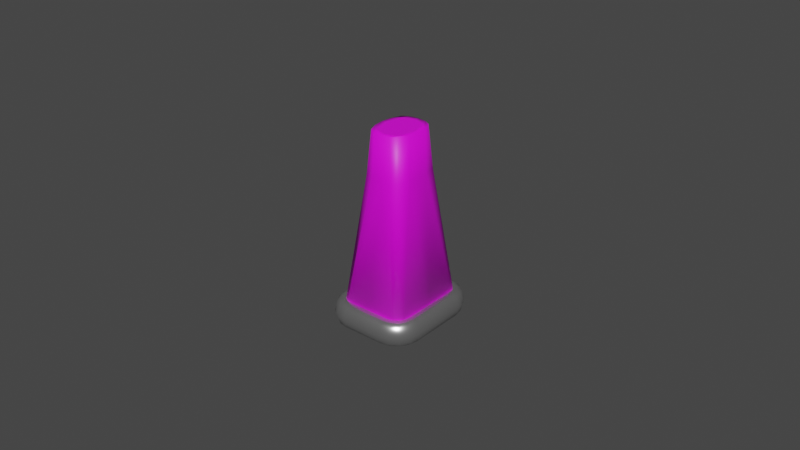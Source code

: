 # Source: Bellows_Nozzle.blend  (saved by Blender 2.92.15; exported with 4.5.12 LTS)
import bpy
from mathutils import Matrix  # noqa: F401  (used for matrix-valued properties, if any)

bpy.ops.wm.read_factory_settings(use_empty=True)
scene = bpy.context.scene
scene.name = 'Scene'

# ---- collections
col_collection = bpy.data.collections.new('Collection'); scene.collection.children.link(col_collection)

# ---- images (referenced by path relative to the original .blend; pixels are not part of the script)
import os
ASSET_DIR = os.environ.get("B2B_ASSET_DIR", "")  # directory of the original .blend (textures are referenced by path, not embedded)
HERE = os.path.dirname(os.path.abspath(__file__))  # packed textures are extracted next to this script under _unpacked/

def load_image(name, relpath, width, height, colorspace="sRGB"):
    """Load a texture the original file referenced (path relative to the .blend, or extracted next to this script)."""
    p = next((c for c in (os.path.join(HERE, relpath), os.path.join(ASSET_DIR, relpath)) if relpath and os.path.exists(c)), "")
    if p:
        img = bpy.data.images.load(p, check_existing=True)
        img.name = name
    else:  # same state as the original file: an image datablock whose file is absent (Cycles renders it pink)
        img = bpy.data.images.new(name, width, height)
        img.source = "FILE"
        img.filepath = "//" + (relpath or name)
    img.colorspace_settings.name = colorspace
    return img
img_notebookcover_albedo_tif = load_image('NotebookCover_Albedo.tif', 'NotebookCover_Albedo.tif', 1024, 1024, 'sRGB')

# ---- materials (node trees are filled in below, after node groups)
mat_nozzlehandle = bpy.data.materials.new('NozzleHandle')
mat_nozzlehandle.use_transparent_shadow = False
mat_gunmetal = bpy.data.materials.new('GunMetal')
mat_gunmetal.use_transparent_shadow = False

# ---- material node trees
mat_nozzlehandle.use_nodes = True; mat_nozzlehandle.node_tree.nodes.clear()
_N = mat_nozzlehandle.node_tree.nodes; _L = mat_nozzlehandle.node_tree.links
n0 = _N.new('ShaderNodeBsdfPrincipled'); n0.name = 'Principled BSDF'; n0.location = (10, 300)
n0.distribution = 'GGX'
n0.subsurface_method = 'BURLEY'
n0.inputs[3].default_value = 1.45
n0.inputs[27].default_value = (0.0, 0.0, 0.0, 1.0)
n0.inputs[28].default_value = 1.0
n1 = _N.new('ShaderNodeOutputMaterial'); n1.name = 'Material Output'; n1.location = (300, 300)
n2 = _N.new('ShaderNodeTexImage'); n2.name = 'Image Texture'; n2.location = (-280, 280)
n2.image = img_notebookcover_albedo_tif
_L.new(n0.outputs[0], n1.inputs[0])
_L.new(n2.outputs[0], n0.inputs[0])
n1.is_active_output = True
mat_gunmetal.use_nodes = True; mat_gunmetal.node_tree.nodes.clear()
_N = mat_gunmetal.node_tree.nodes; _L = mat_gunmetal.node_tree.links
n0 = _N.new('ShaderNodeBsdfPrincipled'); n0.name = 'Principled BSDF'; n0.location = (10, 300)
n0.distribution = 'GGX'
n0.subsurface_method = 'BURLEY'
n0.inputs[1].default_value = 0.9338
n0.inputs[2].default_value = 0.2721
n0.inputs[3].default_value = 1.45
n0.inputs[27].default_value = (0.0, 0.0, 0.0, 1.0)
n0.inputs[28].default_value = 1.0
n1 = _N.new('ShaderNodeOutputMaterial'); n1.name = 'Material Output'; n1.location = (300, 300)
_L.new(n0.outputs[0], n1.inputs[0])
n1.is_active_output = True

# ---- world
world_world = bpy.data.worlds.new('World'); scene.world = world_world
world_world.use_nodes = True; world_world.node_tree.nodes.clear()
_N = world_world.node_tree.nodes; _L = world_world.node_tree.links
n0 = _N.new('ShaderNodeOutputWorld'); n0.name = 'World Output'; n0.location = (300, 300)
n1 = _N.new('ShaderNodeBackground'); n1.name = 'Background'; n1.location = (10, 300)
n1.inputs[0].default_value = (0.05088, 0.05088, 0.05088, 1.0)
_L.new(n1.outputs[0], n0.inputs[0])
n0.is_active_output = True
world_world.color = (0.05088, 0.05088, 0.05088)
world_world.use_sun_shadow = False
world_world.sun_shadow_jitter_overblur = 0.0

# ---- meshes
me_cube_001 = bpy.data.meshes.new('Cube.001')
me_cube_001.from_pydata([(-0.006, 0.007572, 0.03118), (-0.01061, 0.01313, -0.01206), (-0.006598, 0.003714, 0.03118), (-0.01161, 0.01169, -0.01206), (-0.01161, 0.0, -0.01206), (2.725e-09, 0.008287, 0.03118), (2.725e-09, 0.006755, 0.03118), (-0.009099, 0.01438, -0.01206), (-0.009099, 0.01169, -0.01206), (-0.009099, 0.0, -0.01206), (-0.003268, 0.008361, 0.03118), (-0.004913, 0.006627, 0.04481), (-0.006194, 0.003445, 0.04481), (3.918e-09, 0.008287, 0.04481), (3.918e-09, 0.006755, 0.04481), (-0.002778, 0.007862, 0.04481), (-0.003912, 0.005526, 0.04481), (0.006, 0.007572, 0.03118), (0.01061, 0.01313, -0.01206), (0.006598, 0.003714, 0.03118), (0.01161, 0.01169, -0.01206), (0.01161, 0.0, -0.01206), (-1.055e-09, 0.01438, -0.01206), (-1.055e-09, 0.01169, -0.01206), (-1.055e-09, 0.0, -0.01206), (0.009099, 0.01438, -0.01206), (0.009099, 0.01169, -0.01206), (0.009099, 0.0, -0.01206), (0.003268, 0.008361, 0.03118), (0.004913, 0.006627, 0.04481), (0.006194, 0.003445, 0.04481), (0.002778, 0.007862, 0.04481), (0.003912, 0.005526, 0.04481), (-0.006, -0.007572, 0.03118), (-0.01061, -0.01313, -0.01206), (-0.006598, -0.003714, 0.03118), (-0.01161, -0.01169, -0.01206), (-0.006572, 0.0, 0.03118), (2.725e-09, -0.008287, 0.03118), (2.725e-09, -0.006755, 0.03118), (2.725e-09, 0.0, 0.03118), (-0.009099, -0.01438, -0.01206), (-0.009099, -0.01169, -0.01206), (-0.003268, -0.008361, 0.03118), (-0.004913, -0.006627, 0.04481), (-0.006194, -0.003445, 0.04481), (-0.006572, 0.0, 0.04481), (3.918e-09, -0.008287, 0.04481), (3.918e-09, -0.006755, 0.04481), (3.918e-09, 0.0, 0.04481), (-0.002778, -0.007862, 0.04481), (-0.003912, -0.005526, 0.04481), (-0.005142, 0.0, 0.04481), (0.006, -0.007572, 0.03118), (0.01061, -0.01313, -0.01206), (0.006598, -0.003714, 0.03118), (0.01161, -0.01169, -0.01206), (0.006572, 0.0, 0.03118), (-1.055e-09, -0.01438, -0.01206), (-1.055e-09, -0.01169, -0.01206), (0.009099, -0.01438, -0.01206), (0.009099, -0.01169, -0.01206), (0.003268, -0.008361, 0.03118), (0.004913, -0.006627, 0.04481), (0.006194, -0.003445, 0.04481), (0.006572, 0.0, 0.04481), (0.002778, -0.007862, 0.04481), (0.003912, -0.005526, 0.04481), (0.005142, 0.0, 0.04481), (0.0152, 0.009288, -0.01274), (0.0143, 0.009288, -0.01579), (0.01212, 0.009288, -0.01705), (0.00994, 0.009288, -0.01579), (0.009037, 0.009288, -0.01274), (0.00994, 0.009288, -0.009696), (0.01212, 0.009288, -0.008433), (0.0143, 0.009288, -0.009696), (0.01454, 0.01259, -0.01274), (0.01371, 0.01225, -0.01579), (0.0117, 0.01141, -0.01705), (0.009683, 0.01058, -0.01579), (0.008849, 0.01023, -0.01274), (0.009683, 0.01058, -0.009696), (0.0117, 0.01141, -0.008433), (0.01371, 0.01225, -0.009696), (0.01267, 0.01539, -0.01274), (0.01204, 0.01475, -0.01579), (0.01049, 0.01321, -0.01705), (0.008953, 0.01167, -0.01579), (0.008314, 0.01103, -0.01274), (0.008953, 0.01167, -0.009696), (0.01049, 0.01321, -0.008433), (0.01204, 0.01475, -0.009696), (0.009874, 0.01726, -0.01274), (0.009528, 0.01643, -0.01579), (0.008694, 0.01441, -0.01705), (0.00786, 0.0124, -0.01579), (0.007514, 0.01157, -0.01274), (0.00786, 0.0124, -0.009696), (0.008694, 0.01441, -0.008433), (0.009528, 0.01643, -0.009696), (0.006571, 0.01792, -0.01274), (0.006571, 0.01702, -0.01579), (0.006571, 0.01484, -0.01705), (0.006571, 0.01266, -0.01579), (0.006571, 0.01175, -0.01274), (0.006571, 0.01266, -0.009696), (0.006571, 0.01484, -0.008433), (0.006571, 0.01702, -0.009696), (-0.0152, 0.009288, -0.01274), (-0.0143, 0.009288, -0.01579), (-0.01212, 0.009288, -0.01705), (-0.00994, 0.009288, -0.01579), (-0.009037, 0.009288, -0.01274), (-0.00994, 0.009288, -0.009696), (-0.01212, 0.009288, -0.008433), (-0.0143, 0.009288, -0.009696), (-0.01454, 0.01259, -0.01274), (-0.01371, 0.01225, -0.01579), (-0.0117, 0.01141, -0.01705), (-0.009683, 0.01058, -0.01579), (-0.008849, 0.01023, -0.01274), (-0.009683, 0.01058, -0.009696), (-0.0117, 0.01141, -0.008433), (-0.01371, 0.01225, -0.009696), (-0.01267, 0.01539, -0.01274), (-0.01204, 0.01475, -0.01579), (-0.01049, 0.01321, -0.01705), (-0.008953, 0.01167, -0.01579), (-0.008314, 0.01103, -0.01274), (-0.008953, 0.01167, -0.009696), (-0.01049, 0.01321, -0.008433), (-0.01204, 0.01475, -0.009696), (-0.009874, 0.01726, -0.01274), (-0.009528, 0.01643, -0.01579), (-0.008694, 0.01441, -0.01705), (-0.00786, 0.0124, -0.01579), (-0.007514, 0.01157, -0.01274), (-0.00786, 0.0124, -0.009696), (-0.008694, 0.01441, -0.008433), (-0.009528, 0.01643, -0.009696), (-0.006571, 0.01792, -0.01274), (-0.006571, 0.01702, -0.01579), (-0.006571, 0.01484, -0.01705), (-0.006571, 0.01266, -0.01579), (-0.006571, 0.01175, -0.01274), (-0.006571, 0.01266, -0.009696), (-0.006571, 0.01484, -0.008433), (-0.006571, 0.01702, -0.009696), (0.0, 0.01702, -0.009696), (0.0, 0.01484, -0.008433), (0.0, 0.01266, -0.009696), (0.0, 0.01175, -0.01274), (0.0, 0.01266, -0.01579), (0.0, 0.01484, -0.01705), (0.0, 0.01702, -0.01579), (0.0, 0.01792, -0.01274), (0.0152, -0.009288, -0.01274), (0.0143, -0.009288, -0.01579), (0.01212, -0.009288, -0.01705), (0.00994, -0.009288, -0.01579), (0.009037, -0.009288, -0.01274), (0.00994, -0.009288, -0.009696), (0.01212, -0.009288, -0.008433), (0.0143, -0.009288, -0.009696), (0.01454, -0.01259, -0.01274), (0.01371, -0.01225, -0.01579), (0.0117, -0.01141, -0.01705), (0.009683, -0.01058, -0.01579), (0.008849, -0.01023, -0.01274), (0.009683, -0.01058, -0.009696), (0.0117, -0.01141, -0.008433), (0.01371, -0.01225, -0.009696), (0.01267, -0.01539, -0.01274), (0.01204, -0.01475, -0.01579), (0.01049, -0.01321, -0.01705), (0.008953, -0.01167, -0.01579), (0.008314, -0.01103, -0.01274), (0.008953, -0.01167, -0.009696), (0.01049, -0.01321, -0.008433), (0.01204, -0.01475, -0.009696), (0.009874, -0.01726, -0.01274), (0.009528, -0.01643, -0.01579), (0.008694, -0.01441, -0.01705), (0.00786, -0.0124, -0.01579), (0.007514, -0.01157, -0.01274), (0.00786, -0.0124, -0.009696), (0.008694, -0.01441, -0.008433), (0.009528, -0.01643, -0.009696), (0.006571, -0.01792, -0.01274), (0.006571, -0.01702, -0.01579), (0.006571, -0.01484, -0.01705), (0.006571, -0.01266, -0.01579), (0.006571, -0.01175, -0.01274), (0.006571, -0.01266, -0.009696), (0.006571, -0.01484, -0.008433), (0.006571, -0.01702, -0.009696), (0.0152, 0.0, -0.01274), (0.0143, 0.0, -0.01579), (0.01212, 0.0, -0.01705), (0.00994, 0.0, -0.01579), (0.009037, 0.0, -0.01274), (0.00994, 0.0, -0.009696), (0.01212, 0.0, -0.008433), (0.0143, 0.0, -0.009696), (-0.0152, -0.009288, -0.01274), (-0.0143, -0.009288, -0.01579), (-0.01212, -0.009288, -0.01705), (-0.00994, -0.009288, -0.01579), (-0.009037, -0.009288, -0.01274), (-0.00994, -0.009288, -0.009696), (-0.01212, -0.009288, -0.008433), (-0.0143, -0.009288, -0.009696), (-0.01454, -0.01259, -0.01274), (-0.01371, -0.01225, -0.01579), (-0.0117, -0.01141, -0.01705), (-0.009683, -0.01058, -0.01579), (-0.008849, -0.01023, -0.01274), (-0.009683, -0.01058, -0.009696), (-0.0117, -0.01141, -0.008433), (-0.01371, -0.01225, -0.009696), (-0.01267, -0.01539, -0.01274), (-0.01204, -0.01475, -0.01579), (-0.01049, -0.01321, -0.01705), (-0.008953, -0.01167, -0.01579), (-0.008314, -0.01103, -0.01274), (-0.008953, -0.01167, -0.009696), (-0.01049, -0.01321, -0.008433), (-0.01204, -0.01475, -0.009696), (-0.009874, -0.01726, -0.01274), (-0.009528, -0.01643, -0.01579), (-0.008694, -0.01441, -0.01705), (-0.00786, -0.0124, -0.01579), (-0.007514, -0.01157, -0.01274), (-0.00786, -0.0124, -0.009696), (-0.008694, -0.01441, -0.008433), (-0.009528, -0.01643, -0.009696), (-0.006571, -0.01792, -0.01274), (-0.006571, -0.01702, -0.01579), (-0.006571, -0.01484, -0.01705), (-0.006571, -0.01266, -0.01579), (-0.006571, -0.01175, -0.01274), (-0.006571, -0.01266, -0.009696), (-0.006571, -0.01484, -0.008433), (-0.006571, -0.01702, -0.009696), (-0.0152, 0.0, -0.01274), (-0.0143, 0.0, -0.01579), (-0.01212, 0.0, -0.01705), (-0.00994, 0.0, -0.01579), (-0.009037, 0.0, -0.01274), (-0.00994, 0.0, -0.009696), (-0.01212, 0.0, -0.008433), (-0.0143, 0.0, -0.009696), (0.0, -0.01702, -0.009696), (0.0, -0.01484, -0.008433), (0.0, -0.01266, -0.009696), (0.0, -0.01175, -0.01274), (0.0, -0.01266, -0.01579), (0.0, -0.01484, -0.01705), (0.0, -0.01702, -0.01579), (0.0, -0.01792, -0.01274)], [(6, 40), (5, 6), (39, 40), (38, 39)], [(10, 7, 1, 0), (0, 1, 3, 2), (5, 10, 15, 13), (2, 3, 4, 37), (8, 23, 24, 9), (7, 22, 23, 8), (1, 7, 8, 3), (3, 8, 9, 4), (10, 0, 11, 15), (2, 37, 46, 12), (5, 22, 7, 10), (15, 11, 12, 16), (16, 12, 46, 52), (14, 16, 52, 49), (13, 15, 16, 14), (0, 2, 12, 11), (28, 17, 18, 25), (17, 19, 20, 18), (5, 13, 31, 28), (19, 57, 21, 20), (26, 27, 24, 23), (25, 26, 23, 22), (18, 20, 26, 25), (20, 21, 27, 26), (28, 31, 29, 17), (19, 30, 65, 57), (5, 28, 25, 22), (31, 32, 30, 29), (32, 68, 65, 30), (14, 49, 68, 32), (13, 14, 32, 31), (17, 29, 30, 19), (43, 33, 34, 41), (33, 35, 36, 34), (38, 47, 50, 43), (35, 37, 4, 36), (42, 9, 24, 59), (41, 42, 59, 58), (34, 36, 42, 41), (36, 4, 9, 42), (43, 50, 44, 33), (35, 45, 46, 37), (38, 43, 41, 58), (50, 51, 45, 44), (51, 52, 46, 45), (48, 49, 52, 51), (47, 48, 51, 50), (33, 44, 45, 35), (62, 60, 54, 53), (53, 54, 56, 55), (38, 62, 66, 47), (55, 56, 21, 57), (61, 59, 24, 27), (60, 58, 59, 61), (54, 60, 61, 56), (56, 61, 27, 21), (62, 53, 63, 66), (55, 57, 65, 64), (38, 58, 60, 62), (66, 63, 64, 67), (67, 64, 65, 68), (48, 67, 68, 49), (47, 66, 67, 48), (53, 55, 64, 63), (69, 77, 78, 70), (70, 78, 79, 71), (71, 79, 80, 72), (72, 80, 81, 73), (73, 81, 82, 74), (74, 82, 83, 75), (75, 83, 84, 76), (76, 84, 77, 69), (77, 85, 86, 78), (78, 86, 87, 79), (79, 87, 88, 80), (80, 88, 89, 81), (81, 89, 90, 82), (82, 90, 91, 83), (83, 91, 92, 84), (84, 92, 85, 77), (85, 93, 94, 86), (86, 94, 95, 87), (87, 95, 96, 88), (88, 96, 97, 89), (89, 97, 98, 90), (90, 98, 99, 91), (91, 99, 100, 92), (92, 100, 93, 85), (93, 101, 102, 94), (94, 102, 103, 95), (95, 103, 104, 96), (96, 104, 105, 97), (97, 105, 106, 98), (98, 106, 107, 99), (99, 107, 108, 100), (100, 108, 101, 93), (75, 76, 204, 203), (70, 71, 199, 198), (74, 75, 203, 202), (69, 70, 198, 197), (72, 73, 201, 200), (73, 74, 202, 201), (76, 69, 197, 204), (71, 72, 200, 199), (107, 106, 151, 150), (102, 101, 156, 155), (103, 102, 155, 154), (106, 105, 152, 151), (101, 108, 149, 156), (104, 103, 154, 153), (105, 104, 153, 152), (108, 107, 150, 149), (109, 110, 118, 117), (110, 111, 119, 118), (111, 112, 120, 119), (112, 113, 121, 120), (113, 114, 122, 121), (114, 115, 123, 122), (115, 116, 124, 123), (116, 109, 117, 124), (117, 118, 126, 125), (118, 119, 127, 126), (119, 120, 128, 127), (120, 121, 129, 128), (121, 122, 130, 129), (122, 123, 131, 130), (123, 124, 132, 131), (124, 117, 125, 132), (125, 126, 134, 133), (126, 127, 135, 134), (127, 128, 136, 135), (128, 129, 137, 136), (129, 130, 138, 137), (130, 131, 139, 138), (131, 132, 140, 139), (132, 125, 133, 140), (133, 134, 142, 141), (134, 135, 143, 142), (135, 136, 144, 143), (136, 137, 145, 144), (137, 138, 146, 145), (138, 139, 147, 146), (139, 140, 148, 147), (140, 133, 141, 148), (115, 251, 252, 116), (110, 246, 247, 111), (114, 250, 251, 115), (109, 245, 246, 110), (112, 248, 249, 113), (113, 249, 250, 114), (116, 252, 245, 109), (111, 247, 248, 112), (147, 150, 151, 146), (142, 155, 156, 141), (143, 154, 155, 142), (146, 151, 152, 145), (141, 156, 149, 148), (144, 153, 154, 143), (145, 152, 153, 144), (148, 149, 150, 147), (157, 158, 166, 165), (158, 159, 167, 166), (159, 160, 168, 167), (160, 161, 169, 168), (161, 162, 170, 169), (162, 163, 171, 170), (163, 164, 172, 171), (164, 157, 165, 172), (165, 166, 174, 173), (166, 167, 175, 174), (167, 168, 176, 175), (168, 169, 177, 176), (169, 170, 178, 177), (170, 171, 179, 178), (171, 172, 180, 179), (172, 165, 173, 180), (173, 174, 182, 181), (174, 175, 183, 182), (175, 176, 184, 183), (176, 177, 185, 184), (177, 178, 186, 185), (178, 179, 187, 186), (179, 180, 188, 187), (180, 173, 181, 188), (181, 182, 190, 189), (182, 183, 191, 190), (183, 184, 192, 191), (184, 185, 193, 192), (185, 186, 194, 193), (186, 187, 195, 194), (187, 188, 196, 195), (188, 181, 189, 196), (163, 203, 204, 164), (158, 198, 199, 159), (162, 202, 203, 163), (157, 197, 198, 158), (160, 200, 201, 161), (161, 201, 202, 162), (164, 204, 197, 157), (159, 199, 200, 160), (195, 254, 255, 194), (190, 259, 260, 189), (191, 258, 259, 190), (194, 255, 256, 193), (189, 260, 253, 196), (192, 257, 258, 191), (193, 256, 257, 192), (196, 253, 254, 195), (205, 213, 214, 206), (206, 214, 215, 207), (207, 215, 216, 208), (208, 216, 217, 209), (209, 217, 218, 210), (210, 218, 219, 211), (211, 219, 220, 212), (212, 220, 213, 205), (213, 221, 222, 214), (214, 222, 223, 215), (215, 223, 224, 216), (216, 224, 225, 217), (217, 225, 226, 218), (218, 226, 227, 219), (219, 227, 228, 220), (220, 228, 221, 213), (221, 229, 230, 222), (222, 230, 231, 223), (223, 231, 232, 224), (224, 232, 233, 225), (225, 233, 234, 226), (226, 234, 235, 227), (227, 235, 236, 228), (228, 236, 229, 221), (229, 237, 238, 230), (230, 238, 239, 231), (231, 239, 240, 232), (232, 240, 241, 233), (233, 241, 242, 234), (234, 242, 243, 235), (235, 243, 244, 236), (236, 244, 237, 229), (211, 212, 252, 251), (206, 207, 247, 246), (210, 211, 251, 250), (205, 206, 246, 245), (208, 209, 249, 248), (209, 210, 250, 249), (212, 205, 245, 252), (207, 208, 248, 247), (243, 242, 255, 254), (238, 237, 260, 259), (239, 238, 259, 258), (242, 241, 256, 255), (237, 244, 253, 260), (240, 239, 258, 257), (241, 240, 257, 256), (244, 243, 254, 253)])
me_cube_001.polygons.foreach_set('use_smooth', [True] * 256)
me_cube_001.polygons.foreach_set('material_index', [0, 0, 0, 0, 0, 0, 0, 0, 0, 0, 0, 0, 0, 0, 0, 0, 0, 0, 0, 0, 0, 0, 0, 0, 0, 0, 0, 0, 0, 0, 0, 0, 0, 0, 0, 0, 0, 0, 0, 0, 0, 0, 0, 0, 0, 0, 0, 0, 0, 0, 0, 0, 0, 0, 0, 0, 0, 0, 0, 0, 0, 0, 0, 0, 1, 1, 1, 1, 1, 1, 1, 1, 1, 1, 1, 1, 1, 1, 1, 1, 1, 1, 1, 1, 1, 1, 1, 1, 1, 1, 1, 1, 1, 1, 1, 1, 1, 1, 1, 1, 1, 1, 1, 1, 1, 1, 1, 1, 1, 1, 1, 1, 1, 1, 1, 1, 1, 1, 1, 1, 1, 1, 1, 1, 1, 1, 1, 1, 1, 1, 1, 1, 1, 1, 1, 1, 1, 1, 1, 1, 1, 1, 1, 1, 1, 1, 1, 1, 1, 1, 1, 1, 1, 1, 1, 1, 1, 1, 1, 1, 1, 1, 1, 1, 1, 1, 1, 1, 1, 1, 1, 1, 1, 1, 1, 1, 1, 1, 1, 1, 1, 1, 1, 1, 1, 1, 1, 1, 1, 1, 1, 1, 1, 1, 1, 1, 1, 1, 1, 1, 1, 1, 1, 1, 1, 1, 1, 1, 1, 1, 1, 1, 1, 1, 1, 1, 1, 1, 1, 1, 1, 1, 1, 1, 1, 1, 1, 1, 1, 1, 1, 1, 1, 1, 1, 1, 1, 1, 1, 1, 1, 1, 1, 1, 1, 1, 1, 1, 1, 1, 1, 1, 1, 1, 1, 1])
_uv = me_cube_001.uv_layers.new(name='UVMap')
_uv.uv.foreach_set('vector', [2.501, -0.8696, 2.237, 1.106, 2.169, 1.1, 2.377, -0.8733, -0.7118, -0.8724, -0.4602, 1.096, -0.5252, 1.1, -0.8864, -0.8701, 2.649, -0.8699, 2.501, -0.8696, 2.523, -1.485, 2.649, -1.483, -0.8864, -0.8701, -0.5252, 1.1, -1.055, 1.1, -1.055, -0.8702, 0.6147, 2.277, 0.2028, 2.277, 0.2028, 1.748, 0.6147, 1.748, 0.6147, 2.399, 0.2028, 2.399, 0.2028, 2.277, 0.6147, 2.277, 0.683, 2.342, 0.6147, 2.399, 0.6147, 2.277, 0.7284, 2.277, 0.7284, 2.277, 0.6147, 2.277, 0.6147, 1.748, 0.7284, 1.748, 2.501, -0.8696, 2.377, -0.8733, 2.427, -1.491, 2.523, -1.485, -0.8864, -0.8701, -1.055, -0.8702, -1.055, -1.485, -0.8986, -1.486, 2.649, -0.8699, 2.649, 1.106, 2.237, 1.106, 2.501, -0.8696, -0.9012, 1.813, -0.9912, 1.747, -1.033, 1.597, -0.9408, 1.702, -0.9408, 1.702, -1.033, 1.597, -1.033, 1.441, -0.9688, 1.448, -0.7708, 1.777, -0.9408, 1.702, -0.9688, 1.448, -0.7374, 1.473, -0.7784, 1.846, -0.9012, 1.813, -0.9408, 1.702, -0.7708, 1.777, -0.7118, -0.8724, -0.8864, -0.8701, -0.8986, -1.486, -0.7546, -1.491, -0.3102, -0.8732, -0.1865, -0.8766, 0.01582, 1.097, -0.05242, 1.103, 1.234, -0.8621, 1.408, -0.8599, 1.041, 1.107, 0.976, 1.104, -0.4581, -0.874, -0.4562, -1.487, -0.3304, -1.489, -0.3102, -0.8732, 1.408, -0.8599, 1.577, -0.8595, 1.57, 1.108, 1.041, 1.107, -0.2091, 2.277, -0.2091, 1.748, 0.2028, 1.748, 0.2028, 2.277, -0.2091, 2.399, -0.2091, 2.277, 0.2028, 2.277, 0.2028, 2.399, -0.2773, 2.342, -0.3227, 2.277, -0.2091, 2.277, -0.2091, 2.399, -0.3227, 2.277, -0.3227, 1.748, -0.2091, 1.748, -0.2091, 2.277, -0.3102, -0.8732, -0.3304, -1.489, -0.2338, -1.495, -0.1865, -0.8766, 1.408, -0.8599, 1.423, -1.477, 1.578, -1.475, 1.577, -0.8595, -0.4581, -0.874, -0.3102, -0.8732, -0.05242, 1.103, -0.4643, 1.102, -0.6513, 1.84, -0.5887, 1.741, -0.4757, 1.659, -0.5491, 1.795, -0.5887, 1.741, -0.5061, 1.498, -0.4417, 1.505, -0.4757, 1.659, -0.7708, 1.777, -0.7374, 1.473, -0.5061, 1.498, -0.5887, 1.741, -0.7784, 1.846, -0.7708, 1.777, -0.5887, 1.741, -0.6513, 1.84, 1.234, -0.8621, 1.279, -1.481, 1.423, -1.477, 1.408, -0.8599, 0.6439, -0.8745, 0.7737, -0.8735, 1.03, 1.022, 0.9398, 1.02, -1.397, -0.8724, -1.223, -0.8701, -1.584, 1.1, -1.649, 1.096, 0.4923, -0.871, 0.4991, -1.489, 0.6274, -1.489, 0.6439, -0.8745, -1.223, -0.8701, -1.055, -0.8702, -1.055, 1.1, -1.584, 1.1, 0.6147, 1.219, 0.6147, 1.748, 0.2028, 1.748, 0.2028, 1.219, 0.6147, 1.097, 0.6147, 1.219, 0.2028, 1.219, 0.2028, 1.097, 0.683, 1.154, 0.7284, 1.219, 0.6147, 1.219, 0.6147, 1.097, 0.7284, 1.219, 0.7284, 1.748, 0.6147, 1.748, 0.6147, 1.219, 0.6439, -0.8745, 0.6274, -1.489, 0.7265, -1.492, 0.7737, -0.8735, -1.223, -0.8701, -1.211, -1.486, -1.055, -1.485, -1.055, -0.8702, 0.4923, -0.871, 0.6439, -0.8745, 0.9398, 1.02, 0.5304, 1.021, -0.8236, 1.106, -0.8862, 1.205, -0.9991, 1.287, -0.9257, 1.151, -0.8862, 1.205, -0.9688, 1.448, -1.033, 1.441, -0.9991, 1.287, -0.7041, 1.169, -0.7374, 1.473, -0.9688, 1.448, -0.8862, 1.205, -0.6965, 1.1, -0.7041, 1.169, -0.8862, 1.205, -0.8236, 1.106, -1.397, -0.8724, -1.355, -1.491, -1.211, -1.486, -1.223, -0.8701, 0.3456, -0.8674, 0.1209, 1.022, -0.003871, 1.024, 0.2306, -0.8753, 1.919, -0.8599, 2.165, 1.107, 2.1, 1.11, 1.745, -0.8589, 0.4923, -0.871, 0.3456, -0.8674, 0.3759, -1.489, 0.4991, -1.489, 1.745, -0.8589, 2.1, 1.11, 1.57, 1.108, 1.577, -0.8595, -0.2091, 1.219, 0.2028, 1.219, 0.2028, 1.748, -0.2091, 1.748, -0.2091, 1.097, 0.2028, 1.097, 0.2028, 1.219, -0.2091, 1.219, -0.2773, 1.154, -0.2091, 1.097, -0.2091, 1.219, -0.3227, 1.219, -0.3227, 1.219, -0.2091, 1.219, -0.2091, 1.748, -0.3227, 1.748, 0.3456, -0.8674, 0.2306, -0.8753, 0.2817, -1.493, 0.3759, -1.489, 1.745, -0.8589, 1.577, -0.8595, 1.578, -1.475, 1.734, -1.476, 0.4923, -0.871, 0.5304, 1.021, 0.1209, 1.022, 0.3456, -0.8674, -0.5736, 1.133, -0.4836, 1.199, -0.4417, 1.349, -0.5341, 1.244, -0.5341, 1.244, -0.4417, 1.349, -0.4417, 1.505, -0.5061, 1.498, -0.7041, 1.169, -0.5341, 1.244, -0.5061, 1.498, -0.7374, 1.473, -0.6965, 1.1, -0.5736, 1.133, -0.5341, 1.244, -0.7041, 1.169, 1.919, -0.8599, 1.745, -0.8589, 1.734, -1.476, 1.878, -1.479, 0.5, 0.5, 0.5625, 0.5, 0.5625, 0.625, 0.5, 0.625, 0.5, 0.625, 0.5625, 0.625, 0.5625, 0.75, 0.5, 0.75, 0.5, 0.75, 0.5625, 0.75, 0.5625, 0.875, 0.5, 0.875, 0.5, 0.875, 0.5625, 0.875, 0.5625, 1.0, 0.5, 1.0, 0.5, 0.0, 0.5625, 0.0, 0.5625, 0.125, 0.5, 0.125, 0.5, 0.125, 0.5625, 0.125, 0.5625, 0.25, 0.5, 0.25, 0.5, 0.25, 0.5625, 0.25, 0.5625, 0.375, 0.5, 0.375, 0.5, 0.375, 0.5625, 0.375, 0.5625, 0.5, 0.5, 0.5, 0.5625, 0.5, 0.625, 0.5, 0.625, 0.625, 0.5625, 0.625, 0.5625, 0.625, 0.625, 0.625, 0.625, 0.75, 0.5625, 0.75, 0.5625, 0.75, 0.625, 0.75, 0.625, 0.875, 0.5625, 0.875, 0.5625, 0.875, 0.625, 0.875, 0.625, 1.0, 0.5625, 1.0, 0.5625, 0.0, 0.625, 0.0, 0.625, 0.125, 0.5625, 0.125, 0.5625, 0.125, 0.625, 0.125, 0.625, 0.25, 0.5625, 0.25, 0.5625, 0.25, 0.625, 0.25, 0.625, 0.375, 0.5625, 0.375, 0.5625, 0.375, 0.625, 0.375, 0.625, 0.5, 0.5625, 0.5, 0.625, 0.5, 0.6875, 0.5, 0.6875, 0.625, 0.625, 0.625, 0.625, 0.625, 0.6875, 0.625, 0.6875, 0.75, 0.625, 0.75, 0.625, 0.75, 0.6875, 0.75, 0.6875, 0.875, 0.625, 0.875, 0.625, 0.875, 0.6875, 0.875, 0.6875, 1.0, 0.625, 1.0, 0.625, 0.0, 0.6875, 0.0, 0.6875, 0.125, 0.625, 0.125, 0.625, 0.125, 0.6875, 0.125, 0.6875, 0.25, 0.625, 0.25, 0.625, 0.25, 0.6875, 0.25, 0.6875, 0.375, 0.625, 0.375, 0.625, 0.375, 0.6875, 0.375, 0.6875, 0.5, 0.625, 0.5, 0.6875, 0.5, 0.75, 0.5, 0.75, 0.625, 0.6875, 0.625, 0.6875, 0.625, 0.75, 0.625, 0.75, 0.75, 0.6875, 0.75, 0.6875, 0.75, 0.75, 0.75, 0.75, 0.875, 0.6875, 0.875, 0.6875, 0.875, 0.75, 0.875, 0.75, 1.0, 0.6875, 1.0, 0.6875, 0.0, 0.75, 0.0, 0.75, 0.125, 0.6875, 0.125, 0.6875, 0.125, 0.75, 0.125, 0.75, 0.25, 0.6875, 0.25, 0.6875, 0.25, 0.75, 0.25, 0.75, 0.375, 0.6875, 0.375, 0.6875, 0.375, 0.75, 0.375, 0.75, 0.5, 0.6875, 0.5, 0.5, 0.25, 0.5, 0.375, 0.5, 0.375, 0.5, 0.25, 0.5, 0.625, 0.5, 0.75, 0.5, 0.75, 0.5, 0.625, 0.5, 0.125, 0.5, 0.25, 0.5, 0.25, 0.5, 0.125, 0.5, 0.5, 0.5, 0.625, 0.5, 0.625, 0.5, 0.5, 0.5, 0.875, 0.5, 1.0, 0.5, 1.0, 0.5, 0.875, 0.5, 0.0, 0.5, 0.125, 0.5, 0.125, 0.5, 0.0, 0.5, 0.375, 0.5, 0.5, 0.5, 0.5, 0.5, 0.375, 0.5, 0.75, 0.5, 0.875, 0.5, 0.875, 0.5, 0.75, 0.75, 0.25, 0.75, 0.125, 0.75, 0.125, 0.75, 0.25, 0.75, 0.625, 0.75, 0.5, 0.75, 0.5, 0.75, 0.625, 0.75, 0.75, 0.75, 0.625, 0.75, 0.625, 0.75, 0.75, 0.75, 0.125, 0.75, 0.0, 0.75, 0.0, 0.75, 0.125, 0.75, 0.5, 0.75, 0.375, 0.75, 0.375, 0.75, 0.5, 0.75, 0.875, 0.75, 0.75, 0.75, 0.75, 0.75, 0.875, 0.75, 1.0, 0.75, 0.875, 0.75, 0.875, 0.75, 1.0, 0.75, 0.375, 0.75, 0.25, 0.75, 0.25, 0.75, 0.375, 0.5, 0.5, 0.5, 0.625, 0.5625, 0.625, 0.5625, 0.5, 0.5, 0.625, 0.5, 0.75, 0.5625, 0.75, 0.5625, 0.625, 0.5, 0.75, 0.5, 0.875, 0.5625, 0.875, 0.5625, 0.75, 0.5, 0.875, 0.5, 1.0, 0.5625, 1.0, 0.5625, 0.875, 0.5, 0.0, 0.5, 0.125, 0.5625, 0.125, 0.5625, 0.0, 0.5, 0.125, 0.5, 0.25, 0.5625, 0.25, 0.5625, 0.125, 0.5, 0.25, 0.5, 0.375, 0.5625, 0.375, 0.5625, 0.25, 0.5, 0.375, 0.5, 0.5, 0.5625, 0.5, 0.5625, 0.375, 0.5625, 0.5, 0.5625, 0.625, 0.625, 0.625, 0.625, 0.5, 0.5625, 0.625, 0.5625, 0.75, 0.625, 0.75, 0.625, 0.625, 0.5625, 0.75, 0.5625, 0.875, 0.625, 0.875, 0.625, 0.75, 0.5625, 0.875, 0.5625, 1.0, 0.625, 1.0, 0.625, 0.875, 0.5625, 0.0, 0.5625, 0.125, 0.625, 0.125, 0.625, 0.0, 0.5625, 0.125, 0.5625, 0.25, 0.625, 0.25, 0.625, 0.125, 0.5625, 0.25, 0.5625, 0.375, 0.625, 0.375, 0.625, 0.25, 0.5625, 0.375, 0.5625, 0.5, 0.625, 0.5, 0.625, 0.375, 0.625, 0.5, 0.625, 0.625, 0.6875, 0.625, 0.6875, 0.5, 0.625, 0.625, 0.625, 0.75, 0.6875, 0.75, 0.6875, 0.625, 0.625, 0.75, 0.625, 0.875, 0.6875, 0.875, 0.6875, 0.75, 0.625, 0.875, 0.625, 1.0, 0.6875, 1.0, 0.6875, 0.875, 0.625, 0.0, 0.625, 0.125, 0.6875, 0.125, 0.6875, 0.0, 0.625, 0.125, 0.625, 0.25, 0.6875, 0.25, 0.6875, 0.125, 0.625, 0.25, 0.625, 0.375, 0.6875, 0.375, 0.6875, 0.25, 0.625, 0.375, 0.625, 0.5, 0.6875, 0.5, 0.6875, 0.375, 0.6875, 0.5, 0.6875, 0.625, 0.75, 0.625, 0.75, 0.5, 0.6875, 0.625, 0.6875, 0.75, 0.75, 0.75, 0.75, 0.625, 0.6875, 0.75, 0.6875, 0.875, 0.75, 0.875, 0.75, 0.75, 0.6875, 0.875, 0.6875, 1.0, 0.75, 1.0, 0.75, 0.875, 0.6875, 0.0, 0.6875, 0.125, 0.75, 0.125, 0.75, 0.0, 0.6875, 0.125, 0.6875, 0.25, 0.75, 0.25, 0.75, 0.125, 0.6875, 0.25, 0.6875, 0.375, 0.75, 0.375, 0.75, 0.25, 0.6875, 0.375, 0.6875, 0.5, 0.75, 0.5, 0.75, 0.375, 0.5, 0.25, 0.5, 0.25, 0.5, 0.375, 0.5, 0.375, 0.5, 0.625, 0.5, 0.625, 0.5, 0.75, 0.5, 0.75, 0.5, 0.125, 0.5, 0.125, 0.5, 0.25, 0.5, 0.25, 0.5, 0.5, 0.5, 0.5, 0.5, 0.625, 0.5, 0.625, 0.5, 0.875, 0.5, 0.875, 0.5, 1.0, 0.5, 1.0, 0.5, 0.0, 0.5, 0.0, 0.5, 0.125, 0.5, 0.125, 0.5, 0.375, 0.5, 0.375, 0.5, 0.5, 0.5, 0.5, 0.5, 0.75, 0.5, 0.75, 0.5, 0.875, 0.5, 0.875, 0.75, 0.25, 0.75, 0.25, 0.75, 0.125, 0.75, 0.125, 0.75, 0.625, 0.75, 0.625, 0.75, 0.5, 0.75, 0.5, 0.75, 0.75, 0.75, 0.75, 0.75, 0.625, 0.75, 0.625, 0.75, 0.125, 0.75, 0.125, 0.75, 0.0, 0.75, 0.0, 0.75, 0.5, 0.75, 0.5, 0.75, 0.375, 0.75, 0.375, 0.75, 0.875, 0.75, 0.875, 0.75, 0.75, 0.75, 0.75, 0.75, 1.0, 0.75, 1.0, 0.75, 0.875, 0.75, 0.875, 0.75, 0.375, 0.75, 0.375, 0.75, 0.25, 0.75, 0.25, 0.5, 0.5, 0.5, 0.625, 0.5625, 0.625, 0.5625, 0.5, 0.5, 0.625, 0.5, 0.75, 0.5625, 0.75, 0.5625, 0.625, 0.5, 0.75, 0.5, 0.875, 0.5625, 0.875, 0.5625, 0.75, 0.5, 0.875, 0.5, 1.0, 0.5625, 1.0, 0.5625, 0.875, 0.5, 0.0, 0.5, 0.125, 0.5625, 0.125, 0.5625, 0.0, 0.5, 0.125, 0.5, 0.25, 0.5625, 0.25, 0.5625, 0.125, 0.5, 0.25, 0.5, 0.375, 0.5625, 0.375, 0.5625, 0.25, 0.5, 0.375, 0.5, 0.5, 0.5625, 0.5, 0.5625, 0.375, 0.5625, 0.5, 0.5625, 0.625, 0.625, 0.625, 0.625, 0.5, 0.5625, 0.625, 0.5625, 0.75, 0.625, 0.75, 0.625, 0.625, 0.5625, 0.75, 0.5625, 0.875, 0.625, 0.875, 0.625, 0.75, 0.5625, 0.875, 0.5625, 1.0, 0.625, 1.0, 0.625, 0.875, 0.5625, 0.0, 0.5625, 0.125, 0.625, 0.125, 0.625, 0.0, 0.5625, 0.125, 0.5625, 0.25, 0.625, 0.25, 0.625, 0.125, 0.5625, 0.25, 0.5625, 0.375, 0.625, 0.375, 0.625, 0.25, 0.5625, 0.375, 0.5625, 0.5, 0.625, 0.5, 0.625, 0.375, 0.625, 0.5, 0.625, 0.625, 0.6875, 0.625, 0.6875, 0.5, 0.625, 0.625, 0.625, 0.75, 0.6875, 0.75, 0.6875, 0.625, 0.625, 0.75, 0.625, 0.875, 0.6875, 0.875, 0.6875, 0.75, 0.625, 0.875, 0.625, 1.0, 0.6875, 1.0, 0.6875, 0.875, 0.625, 0.0, 0.625, 0.125, 0.6875, 0.125, 0.6875, 0.0, 0.625, 0.125, 0.625, 0.25, 0.6875, 0.25, 0.6875, 0.125, 0.625, 0.25, 0.625, 0.375, 0.6875, 0.375, 0.6875, 0.25, 0.625, 0.375, 0.625, 0.5, 0.6875, 0.5, 0.6875, 0.375, 0.6875, 0.5, 0.6875, 0.625, 0.75, 0.625, 0.75, 0.5, 0.6875, 0.625, 0.6875, 0.75, 0.75, 0.75, 0.75, 0.625, 0.6875, 0.75, 0.6875, 0.875, 0.75, 0.875, 0.75, 0.75, 0.6875, 0.875, 0.6875, 1.0, 0.75, 1.0, 0.75, 0.875, 0.6875, 0.0, 0.6875, 0.125, 0.75, 0.125, 0.75, 0.0, 0.6875, 0.125, 0.6875, 0.25, 0.75, 0.25, 0.75, 0.125, 0.6875, 0.25, 0.6875, 0.375, 0.75, 0.375, 0.75, 0.25, 0.6875, 0.375, 0.6875, 0.5, 0.75, 0.5, 0.75, 0.375, 0.5, 0.25, 0.5, 0.25, 0.5, 0.375, 0.5, 0.375, 0.5, 0.625, 0.5, 0.625, 0.5, 0.75, 0.5, 0.75, 0.5, 0.125, 0.5, 0.125, 0.5, 0.25, 0.5, 0.25, 0.5, 0.5, 0.5, 0.5, 0.5, 0.625, 0.5, 0.625, 0.5, 0.875, 0.5, 0.875, 0.5, 1.0, 0.5, 1.0, 0.5, 0.0, 0.5, 0.0, 0.5, 0.125, 0.5, 0.125, 0.5, 0.375, 0.5, 0.375, 0.5, 0.5, 0.5, 0.5, 0.5, 0.75, 0.5, 0.75, 0.5, 0.875, 0.5, 0.875, 0.75, 0.25, 0.75, 0.25, 0.75, 0.125, 0.75, 0.125, 0.75, 0.625, 0.75, 0.625, 0.75, 0.5, 0.75, 0.5, 0.75, 0.75, 0.75, 0.75, 0.75, 0.625, 0.75, 0.625, 0.75, 0.125, 0.75, 0.125, 0.75, 0.0, 0.75, 0.0, 0.75, 0.5, 0.75, 0.5, 0.75, 0.375, 0.75, 0.375, 0.75, 0.875, 0.75, 0.875, 0.75, 0.75, 0.75, 0.75, 0.75, 1.0, 0.75, 1.0, 0.75, 0.875, 0.75, 0.875, 0.75, 0.375, 0.75, 0.375, 0.75, 0.25, 0.75, 0.25, 0.5, 0.5, 0.5625, 0.5, 0.5625, 0.625, 0.5, 0.625, 0.5, 0.625, 0.5625, 0.625, 0.5625, 0.75, 0.5, 0.75, 0.5, 0.75, 0.5625, 0.75, 0.5625, 0.875, 0.5, 0.875, 0.5, 0.875, 0.5625, 0.875, 0.5625, 1.0, 0.5, 1.0, 0.5, 0.0, 0.5625, 0.0, 0.5625, 0.125, 0.5, 0.125, 0.5, 0.125, 0.5625, 0.125, 0.5625, 0.25, 0.5, 0.25, 0.5, 0.25, 0.5625, 0.25, 0.5625, 0.375, 0.5, 0.375, 0.5, 0.375, 0.5625, 0.375, 0.5625, 0.5, 0.5, 0.5, 0.5625, 0.5, 0.625, 0.5, 0.625, 0.625, 0.5625, 0.625, 0.5625, 0.625, 0.625, 0.625, 0.625, 0.75, 0.5625, 0.75, 0.5625, 0.75, 0.625, 0.75, 0.625, 0.875, 0.5625, 0.875, 0.5625, 0.875, 0.625, 0.875, 0.625, 1.0, 0.5625, 1.0, 0.5625, 0.0, 0.625, 0.0, 0.625, 0.125, 0.5625, 0.125, 0.5625, 0.125, 0.625, 0.125, 0.625, 0.25, 0.5625, 0.25, 0.5625, 0.25, 0.625, 0.25, 0.625, 0.375, 0.5625, 0.375, 0.5625, 0.375, 0.625, 0.375, 0.625, 0.5, 0.5625, 0.5, 0.625, 0.5, 0.6875, 0.5, 0.6875, 0.625, 0.625, 0.625, 0.625, 0.625, 0.6875, 0.625, 0.6875, 0.75, 0.625, 0.75, 0.625, 0.75, 0.6875, 0.75, 0.6875, 0.875, 0.625, 0.875, 0.625, 0.875, 0.6875, 0.875, 0.6875, 1.0, 0.625, 1.0, 0.625, 0.0, 0.6875, 0.0, 0.6875, 0.125, 0.625, 0.125, 0.625, 0.125, 0.6875, 0.125, 0.6875, 0.25, 0.625, 0.25, 0.625, 0.25, 0.6875, 0.25, 0.6875, 0.375, 0.625, 0.375, 0.625, 0.375, 0.6875, 0.375, 0.6875, 0.5, 0.625, 0.5, 0.6875, 0.5, 0.75, 0.5, 0.75, 0.625, 0.6875, 0.625, 0.6875, 0.625, 0.75, 0.625, 0.75, 0.75, 0.6875, 0.75, 0.6875, 0.75, 0.75, 0.75, 0.75, 0.875, 0.6875, 0.875, 0.6875, 0.875, 0.75, 0.875, 0.75, 1.0, 0.6875, 1.0, 0.6875, 0.0, 0.75, 0.0, 0.75, 0.125, 0.6875, 0.125, 0.6875, 0.125, 0.75, 0.125, 0.75, 0.25, 0.6875, 0.25, 0.6875, 0.25, 0.75, 0.25, 0.75, 0.375, 0.6875, 0.375, 0.6875, 0.375, 0.75, 0.375, 0.75, 0.5, 0.6875, 0.5, 0.5, 0.25, 0.5, 0.375, 0.5, 0.375, 0.5, 0.25, 0.5, 0.625, 0.5, 0.75, 0.5, 0.75, 0.5, 0.625, 0.5, 0.125, 0.5, 0.25, 0.5, 0.25, 0.5, 0.125, 0.5, 0.5, 0.5, 0.625, 0.5, 0.625, 0.5, 0.5, 0.5, 0.875, 0.5, 1.0, 0.5, 1.0, 0.5, 0.875, 0.5, 0.0, 0.5, 0.125, 0.5, 0.125, 0.5, 0.0, 0.5, 0.375, 0.5, 0.5, 0.5, 0.5, 0.5, 0.375, 0.5, 0.75, 0.5, 0.875, 0.5, 0.875, 0.5, 0.75, 0.75, 0.25, 0.75, 0.125, 0.75, 0.125, 0.75, 0.25, 0.75, 0.625, 0.75, 0.5, 0.75, 0.5, 0.75, 0.625, 0.75, 0.75, 0.75, 0.625, 0.75, 0.625, 0.75, 0.75, 0.75, 0.125, 0.75, 0.0, 0.75, 0.0, 0.75, 0.125, 0.75, 0.5, 0.75, 0.375, 0.75, 0.375, 0.75, 0.5, 0.75, 0.875, 0.75, 0.75, 0.75, 0.75, 0.75, 0.875, 0.75, 1.0, 0.75, 0.875, 0.75, 0.875, 0.75, 1.0, 0.75, 0.375, 0.75, 0.25, 0.75, 0.25, 0.75, 0.375])
me_cube_001.materials.append(mat_nozzlehandle)
me_cube_001.materials.append(mat_gunmetal)
me_cube_001.use_remesh_fix_poles = True
me_cube_001.use_remesh_preserve_attributes = False
me_cube_001.use_mirror_vertex_groups = False
me_cube_001.update()

# ---- objects
ob_nozzle = bpy.data.objects.new('Nozzle', me_cube_001)

# ---- transforms, parenting, visibility, modifiers, constraints
ob_nozzle.location = (0.0, 0.0, 0.0)
ob_nozzle.lineart.crease_threshold = 0.0

# ---- collection membership
col_collection.objects.link(ob_nozzle)

# ---- scene / render settings (as saved in the file)
scene.frame_start = 1; scene.frame_end = 250; scene.frame_set(5)
scene.render.engine = 'BLENDER_EEVEE_NEXT'
scene.cycles.use_denoising = False
scene.cycles.samples = 128
scene.cycles.sampling_pattern = 'TABULATED_SOBOL'
scene.cycles.use_adaptive_sampling = False
scene.cycles.use_light_tree = False
scene.view_settings.view_transform = 'Filmic'
bpy.context.view_layer.update()

# ---- added for rendering (the .blend has no active camera and no usable light): camera, sun
cam_auto = bpy.data.cameras.new('AutoCamera')
cam_auto.lens = 50.0
cam_auto.sensor_width = 36.0
cam_auto.clip_end = 1000.0
ob_auto_camera = bpy.data.objects.new('AutoCamera', cam_auto)
scene.collection.objects.link(ob_auto_camera)
ob_auto_camera.location = (0.185045, -0.222054, 0.161915)
ob_auto_camera.rotation_euler = (1.09748, -7.21219e-08, 0.694738)
scene.camera = ob_auto_camera
light_auto_sun = bpy.data.lights.new('AutoSun', 'SUN')
light_auto_sun.energy = 3.0
light_auto_sun.angle = 0.0523599
ob_auto_sun = bpy.data.objects.new('AutoSun', light_auto_sun)
scene.collection.objects.link(ob_auto_sun)
ob_auto_sun.rotation_euler = (0.872665, 0.174533, 0.523599)
bpy.context.view_layer.update()

